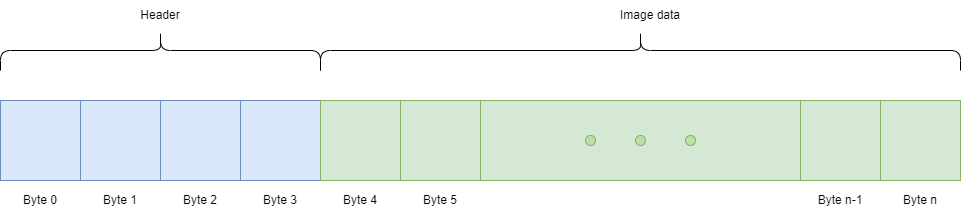

The diagram above was exported from draw.io. Its source (the exported page's mxGraphModel, read from the mxfile embedded in the PNG):
<mxGraphModel dx="1434" dy="739" grid="1" gridSize="10" guides="1" tooltips="1" connect="1" arrows="1" fold="1" page="1" pageScale="1" pageWidth="1600" pageHeight="1000" math="0" shadow="0">
  <root>
    <mxCell id="0" />
    <mxCell id="1" parent="0" />
    <mxCell id="v4-cMJNCiyJ8Svlnu67j-1" value="" style="rounded=0;whiteSpace=wrap;html=1;fillColor=#dae8fc;strokeColor=#6c8ebf;" vertex="1" parent="1">
      <mxGeometry x="160" y="400" width="80" height="80" as="geometry" />
    </mxCell>
    <mxCell id="v4-cMJNCiyJ8Svlnu67j-2" value="" style="rounded=0;whiteSpace=wrap;html=1;fillColor=#dae8fc;strokeColor=#6c8ebf;" vertex="1" parent="1">
      <mxGeometry x="240" y="400" width="80" height="80" as="geometry" />
    </mxCell>
    <mxCell id="v4-cMJNCiyJ8Svlnu67j-3" value="" style="rounded=0;whiteSpace=wrap;html=1;fillColor=#dae8fc;strokeColor=#6c8ebf;" vertex="1" parent="1">
      <mxGeometry x="320" y="400" width="80" height="80" as="geometry" />
    </mxCell>
    <mxCell id="v4-cMJNCiyJ8Svlnu67j-4" value="" style="rounded=0;whiteSpace=wrap;html=1;fillColor=#dae8fc;strokeColor=#6c8ebf;" vertex="1" parent="1">
      <mxGeometry x="400" y="400" width="80" height="80" as="geometry" />
    </mxCell>
    <mxCell id="v4-cMJNCiyJ8Svlnu67j-5" value="" style="rounded=0;whiteSpace=wrap;html=1;fillColor=#d5e8d4;strokeColor=#82b366;" vertex="1" parent="1">
      <mxGeometry x="480" y="400" width="80" height="80" as="geometry" />
    </mxCell>
    <mxCell id="v4-cMJNCiyJ8Svlnu67j-6" value="" style="rounded=0;whiteSpace=wrap;html=1;fillColor=#d5e8d4;strokeColor=#82b366;" vertex="1" parent="1">
      <mxGeometry x="560" y="400" width="80" height="80" as="geometry" />
    </mxCell>
    <mxCell id="v4-cMJNCiyJ8Svlnu67j-8" value="" style="rounded=0;whiteSpace=wrap;html=1;fillColor=#d5e8d4;strokeColor=#82b366;" vertex="1" parent="1">
      <mxGeometry x="640" y="400" width="320" height="80" as="geometry" />
    </mxCell>
    <mxCell id="v4-cMJNCiyJ8Svlnu67j-10" value="" style="rounded=0;whiteSpace=wrap;html=1;fillColor=#d5e8d4;strokeColor=#82b366;" vertex="1" parent="1">
      <mxGeometry x="960" y="400" width="80" height="80" as="geometry" />
    </mxCell>
    <mxCell id="v4-cMJNCiyJ8Svlnu67j-11" value="" style="rounded=0;whiteSpace=wrap;html=1;fillColor=#d5e8d4;strokeColor=#82b366;" vertex="1" parent="1">
      <mxGeometry x="1040" y="400" width="80" height="80" as="geometry" />
    </mxCell>
    <mxCell id="v4-cMJNCiyJ8Svlnu67j-12" value="" style="ellipse;whiteSpace=wrap;html=1;aspect=fixed;fillColor=#B9E0A5;strokeColor=#82b366;" vertex="1" parent="1">
      <mxGeometry x="745" y="435" width="10" height="10" as="geometry" />
    </mxCell>
    <mxCell id="v4-cMJNCiyJ8Svlnu67j-13" value="" style="ellipse;whiteSpace=wrap;html=1;aspect=fixed;fillColor=#B9E0A5;strokeColor=#82b366;" vertex="1" parent="1">
      <mxGeometry x="795" y="435" width="10" height="10" as="geometry" />
    </mxCell>
    <mxCell id="v4-cMJNCiyJ8Svlnu67j-14" value="" style="ellipse;whiteSpace=wrap;html=1;aspect=fixed;fillColor=#B9E0A5;strokeColor=#82b366;" vertex="1" parent="1">
      <mxGeometry x="845" y="435" width="10" height="10" as="geometry" />
    </mxCell>
    <mxCell id="v4-cMJNCiyJ8Svlnu67j-15" value="Byte 0" style="text;html=1;align=center;verticalAlign=middle;whiteSpace=wrap;rounded=0;" vertex="1" parent="1">
      <mxGeometry x="170" y="485" width="60" height="30" as="geometry" />
    </mxCell>
    <mxCell id="v4-cMJNCiyJ8Svlnu67j-16" value="Byte 1" style="text;html=1;align=center;verticalAlign=middle;whiteSpace=wrap;rounded=0;" vertex="1" parent="1">
      <mxGeometry x="250" y="485" width="60" height="30" as="geometry" />
    </mxCell>
    <mxCell id="v4-cMJNCiyJ8Svlnu67j-17" value="Byte 2" style="text;html=1;align=center;verticalAlign=middle;whiteSpace=wrap;rounded=0;" vertex="1" parent="1">
      <mxGeometry x="330" y="485" width="60" height="30" as="geometry" />
    </mxCell>
    <mxCell id="v4-cMJNCiyJ8Svlnu67j-18" value="Byte 5" style="text;html=1;align=center;verticalAlign=middle;whiteSpace=wrap;rounded=0;" vertex="1" parent="1">
      <mxGeometry x="570" y="485" width="60" height="30" as="geometry" />
    </mxCell>
    <mxCell id="v4-cMJNCiyJ8Svlnu67j-19" value="Byte 3" style="text;html=1;align=center;verticalAlign=middle;whiteSpace=wrap;rounded=0;" vertex="1" parent="1">
      <mxGeometry x="410" y="485" width="60" height="30" as="geometry" />
    </mxCell>
    <mxCell id="v4-cMJNCiyJ8Svlnu67j-20" value="Byte 4" style="text;html=1;align=center;verticalAlign=middle;whiteSpace=wrap;rounded=0;" vertex="1" parent="1">
      <mxGeometry x="490" y="485" width="60" height="30" as="geometry" />
    </mxCell>
    <mxCell id="v4-cMJNCiyJ8Svlnu67j-21" value="Byte n-1" style="text;html=1;align=center;verticalAlign=middle;whiteSpace=wrap;rounded=0;" vertex="1" parent="1">
      <mxGeometry x="970" y="485" width="60" height="30" as="geometry" />
    </mxCell>
    <mxCell id="v4-cMJNCiyJ8Svlnu67j-22" value="Byte n" style="text;html=1;align=center;verticalAlign=middle;whiteSpace=wrap;rounded=0;" vertex="1" parent="1">
      <mxGeometry x="1050" y="485" width="60" height="30" as="geometry" />
    </mxCell>
    <mxCell id="v4-cMJNCiyJ8Svlnu67j-23" value="" style="shape=curlyBracket;whiteSpace=wrap;html=1;rounded=1;labelPosition=left;verticalLabelPosition=middle;align=right;verticalAlign=middle;rotation=90;" vertex="1" parent="1">
      <mxGeometry x="300" y="190" width="40" height="320" as="geometry" />
    </mxCell>
    <mxCell id="v4-cMJNCiyJ8Svlnu67j-24" value="" style="shape=curlyBracket;whiteSpace=wrap;html=1;rounded=1;labelPosition=left;verticalLabelPosition=middle;align=right;verticalAlign=middle;rotation=90;" vertex="1" parent="1">
      <mxGeometry x="780" y="30" width="40" height="640" as="geometry" />
    </mxCell>
    <mxCell id="v4-cMJNCiyJ8Svlnu67j-28" value="Header" style="text;html=1;align=center;verticalAlign=middle;whiteSpace=wrap;rounded=0;" vertex="1" parent="1">
      <mxGeometry x="275" y="300" width="90" height="30" as="geometry" />
    </mxCell>
    <mxCell id="v4-cMJNCiyJ8Svlnu67j-29" value="Image data" style="text;html=1;align=center;verticalAlign=middle;whiteSpace=wrap;rounded=0;" vertex="1" parent="1">
      <mxGeometry x="765" y="300" width="90" height="30" as="geometry" />
    </mxCell>
  </root>
</mxGraphModel>